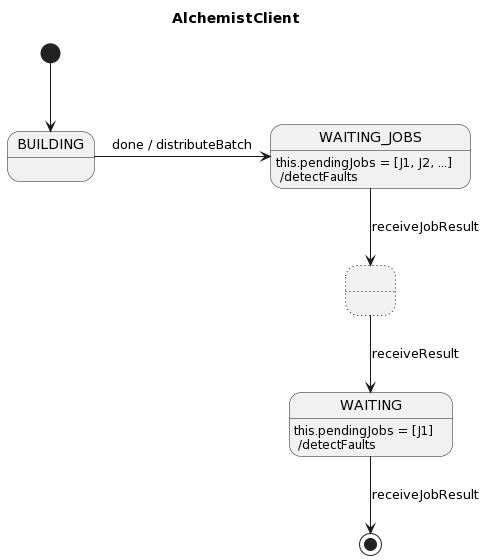

The diagram above was rendered by PlantUML. Its source (embedded in the PNG):
@startuml
title AlchemistClient

[*] --> BUILDING
BUILDING -> WAITING_JOBS : done / distributeBatch
WAITING_JOBS : this.pendingJobs = [J1, J2, ...] \n /detectFaults
WAITING_JOBS --> ... : receiveJobResult
state "..." ##[dotted]
... --> WAITING : receiveResult
WAITING : this.pendingJobs = [J1] \n /detectFaults
WAITING --> [*] : receiveJobResult
@enduml